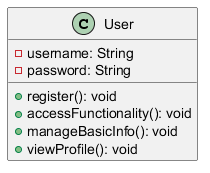

The diagram above was rendered by PlantUML. Its source (embedded in the PNG):
@startuml
class User {
    - username: String
    - password: String
    + register(): void
    + accessFunctionality(): void
    + manageBasicInfo(): void
    + viewProfile(): void
}
@enduml